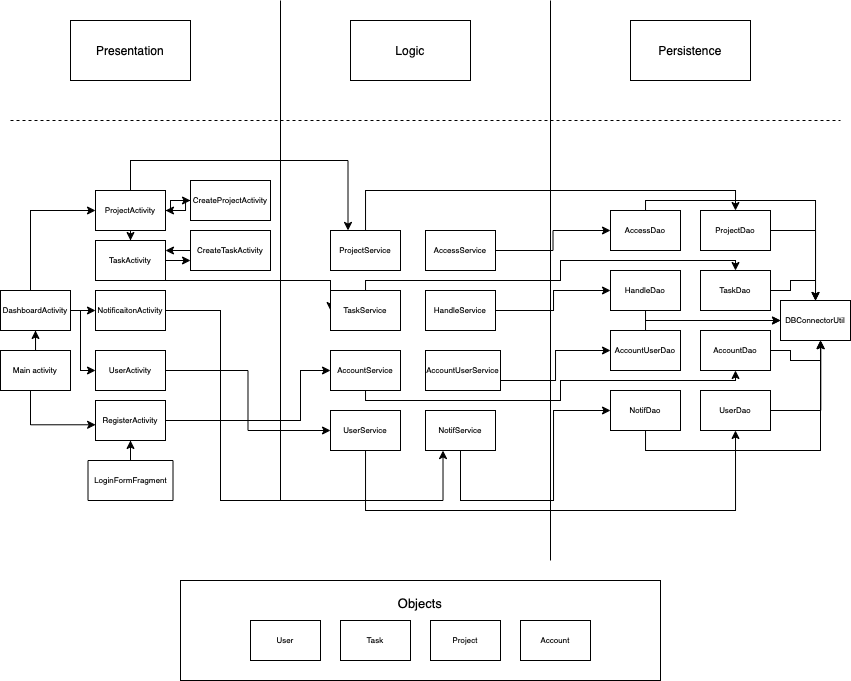

The diagram above was exported from draw.io. Its source (the exported page's mxGraphModel, read from the mxfile embedded in the PNG):
<mxGraphModel dx="570" dy="662" grid="1" gridSize="10" guides="1" tooltips="1" connect="1" arrows="1" fold="1" page="1" pageScale="1" pageWidth="850" pageHeight="1100" math="0" shadow="0">
  <root>
    <mxCell id="0" />
    <mxCell id="1" parent="0" />
    <mxCell id="mvO0uGVNeFwW4-u5FQ-v-36" value="&lt;font style=&quot;font-size: 13px&quot;&gt;Objects&lt;/font&gt;&lt;br&gt;&lt;br&gt;&lt;br&gt;&lt;br&gt;&lt;br&gt;&lt;br&gt;&lt;br&gt;" style="rounded=0;whiteSpace=wrap;html=1;fontSize=8;labelBackgroundColor=default;fontColor=default;" parent="1" vertex="1">
      <mxGeometry x="180" y="820" width="480" height="100" as="geometry" />
    </mxCell>
    <mxCell id="mvO0uGVNeFwW4-u5FQ-v-1" value="Presentation" style="rounded=0;whiteSpace=wrap;html=1;" parent="1" vertex="1">
      <mxGeometry x="70" y="260" width="120" height="60" as="geometry" />
    </mxCell>
    <mxCell id="mvO0uGVNeFwW4-u5FQ-v-2" value="Logic" style="rounded=0;whiteSpace=wrap;html=1;" parent="1" vertex="1">
      <mxGeometry x="350" y="260" width="120" height="60" as="geometry" />
    </mxCell>
    <mxCell id="mvO0uGVNeFwW4-u5FQ-v-3" value="Persistence" style="rounded=0;whiteSpace=wrap;html=1;" parent="1" vertex="1">
      <mxGeometry x="630" y="260" width="120" height="60" as="geometry" />
    </mxCell>
    <mxCell id="mvO0uGVNeFwW4-u5FQ-v-4" value="" style="endArrow=none;dashed=1;html=1;rounded=0;" parent="1" edge="1">
      <mxGeometry width="50" height="50" relative="1" as="geometry">
        <mxPoint x="10" y="360" as="sourcePoint" />
        <mxPoint x="840" y="360" as="targetPoint" />
      </mxGeometry>
    </mxCell>
    <mxCell id="mvO0uGVNeFwW4-u5FQ-v-7" value="" style="endArrow=none;html=1;rounded=0;" parent="1" edge="1">
      <mxGeometry width="50" height="50" relative="1" as="geometry">
        <mxPoint x="280" y="740" as="sourcePoint" />
        <mxPoint x="280" y="240" as="targetPoint" />
      </mxGeometry>
    </mxCell>
    <mxCell id="mvO0uGVNeFwW4-u5FQ-v-8" value="" style="endArrow=none;html=1;rounded=0;" parent="1" edge="1">
      <mxGeometry width="50" height="50" relative="1" as="geometry">
        <mxPoint x="550" y="800" as="sourcePoint" />
        <mxPoint x="550" y="240" as="targetPoint" />
      </mxGeometry>
    </mxCell>
    <mxCell id="6HM11WYZvw_SOTWqqfvY-43" style="edgeStyle=orthogonalEdgeStyle;rounded=0;orthogonalLoop=1;jettySize=auto;html=1;entryX=0.5;entryY=1;entryDx=0;entryDy=0;" edge="1" parent="1" source="mvO0uGVNeFwW4-u5FQ-v-11" target="6HM11WYZvw_SOTWqqfvY-35">
      <mxGeometry relative="1" as="geometry" />
    </mxCell>
    <mxCell id="6HM11WYZvw_SOTWqqfvY-49" style="edgeStyle=orthogonalEdgeStyle;rounded=0;orthogonalLoop=1;jettySize=auto;html=1;entryX=0.002;entryY=0.607;entryDx=0;entryDy=0;entryPerimeter=0;" edge="1" parent="1" source="mvO0uGVNeFwW4-u5FQ-v-11" target="6HM11WYZvw_SOTWqqfvY-48">
      <mxGeometry relative="1" as="geometry">
        <Array as="points">
          <mxPoint x="30" y="664" />
        </Array>
      </mxGeometry>
    </mxCell>
    <mxCell id="mvO0uGVNeFwW4-u5FQ-v-11" value="Main activity" style="rounded=0;whiteSpace=wrap;html=1;fontSize=8;" parent="1" vertex="1">
      <mxGeometry y="590" width="70" height="40" as="geometry" />
    </mxCell>
    <mxCell id="6HM11WYZvw_SOTWqqfvY-37" style="edgeStyle=orthogonalEdgeStyle;rounded=0;orthogonalLoop=1;jettySize=auto;html=1;entryX=0;entryY=0.5;entryDx=0;entryDy=0;" edge="1" parent="1" source="mvO0uGVNeFwW4-u5FQ-v-12" target="6HM11WYZvw_SOTWqqfvY-36">
      <mxGeometry relative="1" as="geometry" />
    </mxCell>
    <mxCell id="6HM11WYZvw_SOTWqqfvY-45" style="edgeStyle=orthogonalEdgeStyle;rounded=0;orthogonalLoop=1;jettySize=auto;html=1;exitX=0.5;exitY=1;exitDx=0;exitDy=0;" edge="1" parent="1" source="mvO0uGVNeFwW4-u5FQ-v-12" target="mvO0uGVNeFwW4-u5FQ-v-13">
      <mxGeometry relative="1" as="geometry" />
    </mxCell>
    <mxCell id="6HM11WYZvw_SOTWqqfvY-53" style="edgeStyle=orthogonalEdgeStyle;rounded=0;orthogonalLoop=1;jettySize=auto;html=1;entryX=0.25;entryY=0;entryDx=0;entryDy=0;" edge="1" parent="1" source="mvO0uGVNeFwW4-u5FQ-v-12" target="mvO0uGVNeFwW4-u5FQ-v-23">
      <mxGeometry relative="1" as="geometry">
        <Array as="points">
          <mxPoint x="130" y="400" />
          <mxPoint x="347" y="400" />
        </Array>
      </mxGeometry>
    </mxCell>
    <mxCell id="mvO0uGVNeFwW4-u5FQ-v-12" value="ProjectActivity" style="rounded=0;whiteSpace=wrap;html=1;fontSize=8;" parent="1" vertex="1">
      <mxGeometry x="95" y="430" width="70" height="40" as="geometry" />
    </mxCell>
    <mxCell id="6HM11WYZvw_SOTWqqfvY-42" style="edgeStyle=orthogonalEdgeStyle;rounded=0;orthogonalLoop=1;jettySize=auto;html=1;" edge="1" parent="1" source="mvO0uGVNeFwW4-u5FQ-v-13">
      <mxGeometry relative="1" as="geometry">
        <mxPoint x="190" y="500" as="targetPoint" />
      </mxGeometry>
    </mxCell>
    <mxCell id="6HM11WYZvw_SOTWqqfvY-63" style="edgeStyle=orthogonalEdgeStyle;rounded=0;orthogonalLoop=1;jettySize=auto;html=1;exitX=1;exitY=1;exitDx=0;exitDy=0;entryX=0;entryY=0.5;entryDx=0;entryDy=0;" edge="1" parent="1" source="mvO0uGVNeFwW4-u5FQ-v-13" target="mvO0uGVNeFwW4-u5FQ-v-24">
      <mxGeometry relative="1" as="geometry">
        <Array as="points">
          <mxPoint x="330" y="520" />
        </Array>
      </mxGeometry>
    </mxCell>
    <mxCell id="mvO0uGVNeFwW4-u5FQ-v-13" value="TaskActivity" style="rounded=0;whiteSpace=wrap;html=1;fontSize=8;" parent="1" vertex="1">
      <mxGeometry x="95" y="480" width="70" height="40" as="geometry" />
    </mxCell>
    <mxCell id="6HM11WYZvw_SOTWqqfvY-61" style="edgeStyle=orthogonalEdgeStyle;rounded=0;orthogonalLoop=1;jettySize=auto;html=1;entryX=0.25;entryY=1;entryDx=0;entryDy=0;" edge="1" parent="1" source="mvO0uGVNeFwW4-u5FQ-v-14" target="6HM11WYZvw_SOTWqqfvY-7">
      <mxGeometry relative="1" as="geometry">
        <Array as="points">
          <mxPoint x="220" y="550" />
          <mxPoint x="220" y="740" />
          <mxPoint x="443" y="740" />
        </Array>
      </mxGeometry>
    </mxCell>
    <mxCell id="mvO0uGVNeFwW4-u5FQ-v-14" value="NotificaitonActivity" style="rounded=0;whiteSpace=wrap;html=1;fontSize=8;" parent="1" vertex="1">
      <mxGeometry x="95" y="530" width="70" height="40" as="geometry" />
    </mxCell>
    <mxCell id="6HM11WYZvw_SOTWqqfvY-58" style="edgeStyle=orthogonalEdgeStyle;rounded=0;orthogonalLoop=1;jettySize=auto;html=1;entryX=0;entryY=0.5;entryDx=0;entryDy=0;" edge="1" parent="1" source="mvO0uGVNeFwW4-u5FQ-v-15" target="mvO0uGVNeFwW4-u5FQ-v-25">
      <mxGeometry relative="1" as="geometry" />
    </mxCell>
    <mxCell id="mvO0uGVNeFwW4-u5FQ-v-15" value="UserActivity" style="rounded=0;whiteSpace=wrap;html=1;fontSize=8;" parent="1" vertex="1">
      <mxGeometry x="95" y="590" width="70" height="40" as="geometry" />
    </mxCell>
    <mxCell id="6HM11WYZvw_SOTWqqfvY-51" style="edgeStyle=orthogonalEdgeStyle;rounded=0;orthogonalLoop=1;jettySize=auto;html=1;entryX=0.5;entryY=1;entryDx=0;entryDy=0;" edge="1" parent="1" source="mvO0uGVNeFwW4-u5FQ-v-17" target="6HM11WYZvw_SOTWqqfvY-48">
      <mxGeometry relative="1" as="geometry" />
    </mxCell>
    <mxCell id="mvO0uGVNeFwW4-u5FQ-v-17" value="LoginFormFragment" style="rounded=0;whiteSpace=wrap;html=1;fontSize=8;" parent="1" vertex="1">
      <mxGeometry x="87.5" y="700" width="85" height="40" as="geometry" />
    </mxCell>
    <mxCell id="6HM11WYZvw_SOTWqqfvY-20" style="edgeStyle=orthogonalEdgeStyle;rounded=0;orthogonalLoop=1;jettySize=auto;html=1;entryX=0.5;entryY=1;entryDx=0;entryDy=0;" edge="1" parent="1" source="mvO0uGVNeFwW4-u5FQ-v-21" target="mvO0uGVNeFwW4-u5FQ-v-35">
      <mxGeometry relative="1" as="geometry">
        <Array as="points">
          <mxPoint x="365" y="640" />
          <mxPoint x="560" y="640" />
          <mxPoint x="560" y="620" />
          <mxPoint x="735" y="620" />
        </Array>
      </mxGeometry>
    </mxCell>
    <mxCell id="mvO0uGVNeFwW4-u5FQ-v-21" value="AccountService" style="rounded=0;whiteSpace=wrap;html=1;fontSize=8;" parent="1" vertex="1">
      <mxGeometry x="330" y="590" width="70" height="40" as="geometry" />
    </mxCell>
    <mxCell id="6HM11WYZvw_SOTWqqfvY-9" style="edgeStyle=orthogonalEdgeStyle;rounded=0;orthogonalLoop=1;jettySize=auto;html=1;" edge="1" parent="1" source="mvO0uGVNeFwW4-u5FQ-v-22" target="6HM11WYZvw_SOTWqqfvY-4">
      <mxGeometry relative="1" as="geometry" />
    </mxCell>
    <mxCell id="mvO0uGVNeFwW4-u5FQ-v-22" value="AccessService" style="rounded=0;whiteSpace=wrap;html=1;fontSize=8;" parent="1" vertex="1">
      <mxGeometry x="425" y="470" width="70" height="40" as="geometry" />
    </mxCell>
    <mxCell id="6HM11WYZvw_SOTWqqfvY-18" style="edgeStyle=orthogonalEdgeStyle;rounded=0;orthogonalLoop=1;jettySize=auto;html=1;entryX=0.5;entryY=0;entryDx=0;entryDy=0;" edge="1" parent="1" source="mvO0uGVNeFwW4-u5FQ-v-23" target="mvO0uGVNeFwW4-u5FQ-v-32">
      <mxGeometry relative="1" as="geometry">
        <Array as="points">
          <mxPoint x="365" y="430" />
          <mxPoint x="735" y="430" />
        </Array>
      </mxGeometry>
    </mxCell>
    <mxCell id="mvO0uGVNeFwW4-u5FQ-v-23" value="ProjectService" style="rounded=0;whiteSpace=wrap;html=1;fontSize=8;" parent="1" vertex="1">
      <mxGeometry x="330" y="470" width="70" height="40" as="geometry" />
    </mxCell>
    <mxCell id="6HM11WYZvw_SOTWqqfvY-21" style="edgeStyle=orthogonalEdgeStyle;rounded=0;orthogonalLoop=1;jettySize=auto;html=1;entryX=0.5;entryY=0;entryDx=0;entryDy=0;" edge="1" parent="1" source="mvO0uGVNeFwW4-u5FQ-v-24" target="mvO0uGVNeFwW4-u5FQ-v-34">
      <mxGeometry relative="1" as="geometry">
        <Array as="points">
          <mxPoint x="365" y="520" />
          <mxPoint x="560" y="520" />
          <mxPoint x="560" y="500" />
          <mxPoint x="735" y="500" />
        </Array>
      </mxGeometry>
    </mxCell>
    <mxCell id="mvO0uGVNeFwW4-u5FQ-v-24" value="TaskService" style="rounded=0;whiteSpace=wrap;html=1;fontSize=8;" parent="1" vertex="1">
      <mxGeometry x="330" y="530" width="70" height="40" as="geometry" />
    </mxCell>
    <mxCell id="6HM11WYZvw_SOTWqqfvY-19" style="edgeStyle=orthogonalEdgeStyle;rounded=0;orthogonalLoop=1;jettySize=auto;html=1;entryX=0.5;entryY=1;entryDx=0;entryDy=0;" edge="1" parent="1" source="mvO0uGVNeFwW4-u5FQ-v-25" target="mvO0uGVNeFwW4-u5FQ-v-33">
      <mxGeometry relative="1" as="geometry">
        <Array as="points">
          <mxPoint x="365" y="750" />
          <mxPoint x="735" y="750" />
        </Array>
      </mxGeometry>
    </mxCell>
    <mxCell id="mvO0uGVNeFwW4-u5FQ-v-25" value="UserService" style="rounded=0;whiteSpace=wrap;html=1;fontSize=8;" parent="1" vertex="1">
      <mxGeometry x="330" y="650" width="70" height="40" as="geometry" />
    </mxCell>
    <mxCell id="mvO0uGVNeFwW4-u5FQ-v-28" value="Account" style="rounded=0;whiteSpace=wrap;html=1;fontSize=8;" parent="1" vertex="1">
      <mxGeometry x="520" y="860" width="70" height="40" as="geometry" />
    </mxCell>
    <mxCell id="mvO0uGVNeFwW4-u5FQ-v-29" value="Project" style="rounded=0;whiteSpace=wrap;html=1;fontSize=8;" parent="1" vertex="1">
      <mxGeometry x="430" y="860" width="70" height="40" as="geometry" />
    </mxCell>
    <mxCell id="mvO0uGVNeFwW4-u5FQ-v-30" value="Task" style="rounded=0;whiteSpace=wrap;html=1;fontSize=8;" parent="1" vertex="1">
      <mxGeometry x="340" y="860" width="70" height="40" as="geometry" />
    </mxCell>
    <mxCell id="mvO0uGVNeFwW4-u5FQ-v-31" value="User" style="rounded=0;whiteSpace=wrap;html=1;fontSize=8;" parent="1" vertex="1">
      <mxGeometry x="250" y="860" width="70" height="40" as="geometry" />
    </mxCell>
    <mxCell id="6HM11WYZvw_SOTWqqfvY-24" style="edgeStyle=orthogonalEdgeStyle;rounded=0;orthogonalLoop=1;jettySize=auto;html=1;entryX=0.5;entryY=0;entryDx=0;entryDy=0;" edge="1" parent="1" source="mvO0uGVNeFwW4-u5FQ-v-32" target="6HM11WYZvw_SOTWqqfvY-17">
      <mxGeometry relative="1" as="geometry" />
    </mxCell>
    <mxCell id="mvO0uGVNeFwW4-u5FQ-v-32" value="ProjectDao" style="rounded=0;whiteSpace=wrap;html=1;fontSize=8;" parent="1" vertex="1">
      <mxGeometry x="700" y="450" width="70" height="40" as="geometry" />
    </mxCell>
    <mxCell id="6HM11WYZvw_SOTWqqfvY-27" style="edgeStyle=orthogonalEdgeStyle;rounded=0;orthogonalLoop=1;jettySize=auto;html=1;entryX=0.576;entryY=1.007;entryDx=0;entryDy=0;entryPerimeter=0;" edge="1" parent="1" source="mvO0uGVNeFwW4-u5FQ-v-33" target="6HM11WYZvw_SOTWqqfvY-17">
      <mxGeometry relative="1" as="geometry" />
    </mxCell>
    <mxCell id="mvO0uGVNeFwW4-u5FQ-v-33" value="UserDao" style="rounded=0;whiteSpace=wrap;html=1;fontSize=8;" parent="1" vertex="1">
      <mxGeometry x="700" y="630" width="70" height="40" as="geometry" />
    </mxCell>
    <mxCell id="6HM11WYZvw_SOTWqqfvY-22" style="edgeStyle=orthogonalEdgeStyle;rounded=0;orthogonalLoop=1;jettySize=auto;html=1;entryX=0.5;entryY=0;entryDx=0;entryDy=0;" edge="1" parent="1" source="mvO0uGVNeFwW4-u5FQ-v-34" target="6HM11WYZvw_SOTWqqfvY-17">
      <mxGeometry relative="1" as="geometry" />
    </mxCell>
    <mxCell id="mvO0uGVNeFwW4-u5FQ-v-34" value="TaskDao" style="rounded=0;whiteSpace=wrap;html=1;fontSize=8;" parent="1" vertex="1">
      <mxGeometry x="700" y="510" width="70" height="40" as="geometry" />
    </mxCell>
    <mxCell id="6HM11WYZvw_SOTWqqfvY-23" style="edgeStyle=orthogonalEdgeStyle;rounded=0;orthogonalLoop=1;jettySize=auto;html=1;entryX=0.571;entryY=1;entryDx=0;entryDy=0;entryPerimeter=0;" edge="1" parent="1" source="mvO0uGVNeFwW4-u5FQ-v-35" target="6HM11WYZvw_SOTWqqfvY-17">
      <mxGeometry relative="1" as="geometry" />
    </mxCell>
    <mxCell id="mvO0uGVNeFwW4-u5FQ-v-35" value="AccountDao" style="rounded=0;whiteSpace=wrap;html=1;fontSize=8;" parent="1" vertex="1">
      <mxGeometry x="700" y="570" width="70" height="40" as="geometry" />
    </mxCell>
    <mxCell id="6HM11WYZvw_SOTWqqfvY-28" style="edgeStyle=orthogonalEdgeStyle;rounded=0;orthogonalLoop=1;jettySize=auto;html=1;" edge="1" parent="1" source="6HM11WYZvw_SOTWqqfvY-1" target="6HM11WYZvw_SOTWqqfvY-17">
      <mxGeometry relative="1" as="geometry">
        <Array as="points">
          <mxPoint x="645" y="560" />
        </Array>
      </mxGeometry>
    </mxCell>
    <mxCell id="6HM11WYZvw_SOTWqqfvY-1" value="AccountUserDao" style="rounded=0;whiteSpace=wrap;html=1;fontSize=8;" vertex="1" parent="1">
      <mxGeometry x="610" y="570" width="70" height="40" as="geometry" />
    </mxCell>
    <mxCell id="6HM11WYZvw_SOTWqqfvY-32" style="edgeStyle=orthogonalEdgeStyle;rounded=0;orthogonalLoop=1;jettySize=auto;html=1;" edge="1" parent="1" source="6HM11WYZvw_SOTWqqfvY-2">
      <mxGeometry relative="1" as="geometry">
        <mxPoint x="820" y="580" as="targetPoint" />
        <Array as="points">
          <mxPoint x="645" y="690" />
          <mxPoint x="820" y="690" />
        </Array>
      </mxGeometry>
    </mxCell>
    <mxCell id="6HM11WYZvw_SOTWqqfvY-2" value="NotifDao" style="rounded=0;whiteSpace=wrap;html=1;fontSize=8;" vertex="1" parent="1">
      <mxGeometry x="610" y="630" width="70" height="40" as="geometry" />
    </mxCell>
    <mxCell id="6HM11WYZvw_SOTWqqfvY-29" style="edgeStyle=orthogonalEdgeStyle;rounded=0;orthogonalLoop=1;jettySize=auto;html=1;" edge="1" parent="1" source="6HM11WYZvw_SOTWqqfvY-3" target="6HM11WYZvw_SOTWqqfvY-17">
      <mxGeometry relative="1" as="geometry">
        <Array as="points">
          <mxPoint x="645" y="560" />
        </Array>
      </mxGeometry>
    </mxCell>
    <mxCell id="6HM11WYZvw_SOTWqqfvY-3" value="HandleDao" style="rounded=0;whiteSpace=wrap;html=1;fontSize=8;" vertex="1" parent="1">
      <mxGeometry x="610" y="510" width="70" height="40" as="geometry" />
    </mxCell>
    <mxCell id="6HM11WYZvw_SOTWqqfvY-33" style="edgeStyle=orthogonalEdgeStyle;rounded=0;orthogonalLoop=1;jettySize=auto;html=1;" edge="1" parent="1" source="6HM11WYZvw_SOTWqqfvY-4" target="6HM11WYZvw_SOTWqqfvY-17">
      <mxGeometry relative="1" as="geometry">
        <Array as="points">
          <mxPoint x="645" y="440" />
          <mxPoint x="815" y="440" />
        </Array>
      </mxGeometry>
    </mxCell>
    <mxCell id="6HM11WYZvw_SOTWqqfvY-4" value="AccessDao" style="rounded=0;whiteSpace=wrap;html=1;fontSize=8;" vertex="1" parent="1">
      <mxGeometry x="610" y="450" width="70" height="40" as="geometry" />
    </mxCell>
    <mxCell id="6HM11WYZvw_SOTWqqfvY-10" style="edgeStyle=orthogonalEdgeStyle;rounded=0;orthogonalLoop=1;jettySize=auto;html=1;" edge="1" parent="1" source="6HM11WYZvw_SOTWqqfvY-5" target="6HM11WYZvw_SOTWqqfvY-3">
      <mxGeometry relative="1" as="geometry">
        <Array as="points">
          <mxPoint x="553" y="550" />
          <mxPoint x="553" y="530" />
        </Array>
      </mxGeometry>
    </mxCell>
    <mxCell id="6HM11WYZvw_SOTWqqfvY-5" value="HandleService" style="rounded=0;whiteSpace=wrap;html=1;fontSize=8;" vertex="1" parent="1">
      <mxGeometry x="425" y="530" width="70" height="40" as="geometry" />
    </mxCell>
    <mxCell id="6HM11WYZvw_SOTWqqfvY-11" style="edgeStyle=orthogonalEdgeStyle;rounded=0;orthogonalLoop=1;jettySize=auto;html=1;entryX=0;entryY=0.5;entryDx=0;entryDy=0;" edge="1" parent="1" source="6HM11WYZvw_SOTWqqfvY-6" target="6HM11WYZvw_SOTWqqfvY-1">
      <mxGeometry relative="1" as="geometry">
        <Array as="points">
          <mxPoint x="555" y="620" />
          <mxPoint x="555" y="590" />
        </Array>
      </mxGeometry>
    </mxCell>
    <mxCell id="6HM11WYZvw_SOTWqqfvY-6" value="AccountUserService" style="rounded=0;whiteSpace=wrap;html=1;fontSize=8;" vertex="1" parent="1">
      <mxGeometry x="425" y="590" width="75" height="40" as="geometry" />
    </mxCell>
    <mxCell id="6HM11WYZvw_SOTWqqfvY-12" style="edgeStyle=orthogonalEdgeStyle;rounded=0;orthogonalLoop=1;jettySize=auto;html=1;entryX=0;entryY=0.5;entryDx=0;entryDy=0;" edge="1" parent="1" source="6HM11WYZvw_SOTWqqfvY-7" target="6HM11WYZvw_SOTWqqfvY-2">
      <mxGeometry relative="1" as="geometry">
        <Array as="points">
          <mxPoint x="460" y="740" />
          <mxPoint x="553" y="740" />
          <mxPoint x="553" y="650" />
        </Array>
      </mxGeometry>
    </mxCell>
    <mxCell id="6HM11WYZvw_SOTWqqfvY-7" value="NotifService" style="rounded=0;whiteSpace=wrap;html=1;fontSize=8;" vertex="1" parent="1">
      <mxGeometry x="425" y="650" width="70" height="40" as="geometry" />
    </mxCell>
    <mxCell id="6HM11WYZvw_SOTWqqfvY-17" value="DBConnectorUtil" style="rounded=0;whiteSpace=wrap;html=1;fontSize=8;" vertex="1" parent="1">
      <mxGeometry x="780" y="540" width="70" height="40" as="geometry" />
    </mxCell>
    <mxCell id="6HM11WYZvw_SOTWqqfvY-44" style="edgeStyle=orthogonalEdgeStyle;rounded=0;orthogonalLoop=1;jettySize=auto;html=1;entryX=0;entryY=0.5;entryDx=0;entryDy=0;" edge="1" parent="1" source="6HM11WYZvw_SOTWqqfvY-35" target="mvO0uGVNeFwW4-u5FQ-v-12">
      <mxGeometry relative="1" as="geometry">
        <Array as="points">
          <mxPoint x="30" y="450" />
        </Array>
      </mxGeometry>
    </mxCell>
    <mxCell id="6HM11WYZvw_SOTWqqfvY-46" style="edgeStyle=orthogonalEdgeStyle;rounded=0;orthogonalLoop=1;jettySize=auto;html=1;exitX=1;exitY=0.5;exitDx=0;exitDy=0;entryX=0;entryY=0.5;entryDx=0;entryDy=0;" edge="1" parent="1" source="6HM11WYZvw_SOTWqqfvY-35" target="mvO0uGVNeFwW4-u5FQ-v-14">
      <mxGeometry relative="1" as="geometry" />
    </mxCell>
    <mxCell id="6HM11WYZvw_SOTWqqfvY-50" style="edgeStyle=orthogonalEdgeStyle;rounded=0;orthogonalLoop=1;jettySize=auto;html=1;entryX=0;entryY=0.5;entryDx=0;entryDy=0;" edge="1" parent="1" source="6HM11WYZvw_SOTWqqfvY-35" target="mvO0uGVNeFwW4-u5FQ-v-15">
      <mxGeometry relative="1" as="geometry">
        <Array as="points">
          <mxPoint x="80" y="550" />
          <mxPoint x="80" y="610" />
        </Array>
      </mxGeometry>
    </mxCell>
    <mxCell id="6HM11WYZvw_SOTWqqfvY-35" value="DashboardActivity" style="rounded=0;whiteSpace=wrap;html=1;fontSize=8;" vertex="1" parent="1">
      <mxGeometry y="530" width="70" height="40" as="geometry" />
    </mxCell>
    <mxCell id="6HM11WYZvw_SOTWqqfvY-38" style="edgeStyle=orthogonalEdgeStyle;rounded=0;orthogonalLoop=1;jettySize=auto;html=1;entryX=1;entryY=0.5;entryDx=0;entryDy=0;" edge="1" parent="1" source="6HM11WYZvw_SOTWqqfvY-36" target="mvO0uGVNeFwW4-u5FQ-v-12">
      <mxGeometry relative="1" as="geometry" />
    </mxCell>
    <mxCell id="6HM11WYZvw_SOTWqqfvY-36" value="CreateProjectActivity" style="rounded=0;whiteSpace=wrap;html=1;fontSize=8;" vertex="1" parent="1">
      <mxGeometry x="190" y="420" width="80" height="40" as="geometry" />
    </mxCell>
    <mxCell id="6HM11WYZvw_SOTWqqfvY-41" style="edgeStyle=orthogonalEdgeStyle;rounded=0;orthogonalLoop=1;jettySize=auto;html=1;" edge="1" parent="1" source="6HM11WYZvw_SOTWqqfvY-39" target="mvO0uGVNeFwW4-u5FQ-v-13">
      <mxGeometry relative="1" as="geometry">
        <Array as="points">
          <mxPoint x="190" y="500" />
          <mxPoint x="190" y="500" />
        </Array>
      </mxGeometry>
    </mxCell>
    <mxCell id="6HM11WYZvw_SOTWqqfvY-39" value="CreateTaskActivity" style="rounded=0;whiteSpace=wrap;html=1;fontSize=8;" vertex="1" parent="1">
      <mxGeometry x="190" y="470" width="80" height="40" as="geometry" />
    </mxCell>
    <mxCell id="6HM11WYZvw_SOTWqqfvY-60" style="edgeStyle=orthogonalEdgeStyle;rounded=0;orthogonalLoop=1;jettySize=auto;html=1;entryX=0;entryY=0.5;entryDx=0;entryDy=0;" edge="1" parent="1" source="6HM11WYZvw_SOTWqqfvY-48" target="mvO0uGVNeFwW4-u5FQ-v-21">
      <mxGeometry relative="1" as="geometry">
        <Array as="points">
          <mxPoint x="300" y="660" />
          <mxPoint x="300" y="610" />
        </Array>
      </mxGeometry>
    </mxCell>
    <mxCell id="6HM11WYZvw_SOTWqqfvY-48" value="RegisterActivity" style="rounded=0;whiteSpace=wrap;html=1;fontSize=8;" vertex="1" parent="1">
      <mxGeometry x="95" y="640" width="70" height="40" as="geometry" />
    </mxCell>
  </root>
</mxGraphModel>